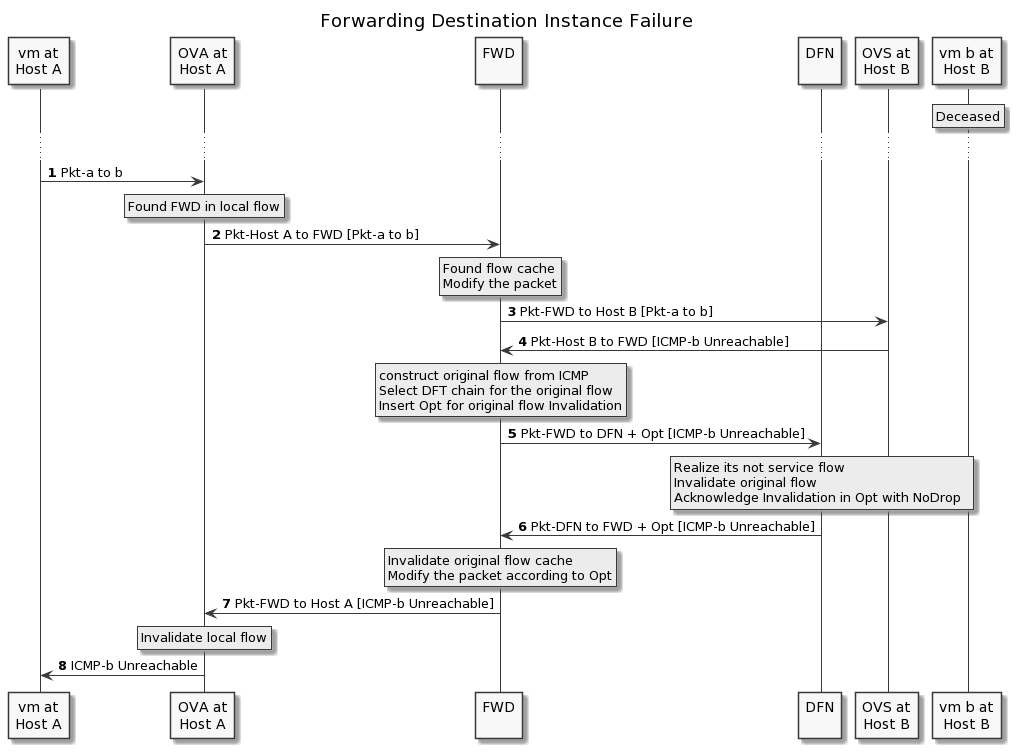

The diagram above was rendered by PlantUML. Its source (embedded in the PNG):
@startuml
' SPDX-License-Identifier: MIT
' Copyright (c) 2020 The Authors.

' Authors: Bin Liang

' Permission is hereby granted, free of charge, to any person obtaining a copy
' of this software and associated documentation files (the "Software"), to deal
' in the Software without restriction, including without limitation the rights
' to use, copy, modify, merge, publish, distribute, sublicense, and/or sell
' copies of the Software, and to permit persons to whom the Software is
' furnished to do so, subject to the following conditions:The above copyright
' notice and this permission notice shall be included in all copies or
' substantial portions of the Software.THE SOFTWARE IS PROVIDED "AS IS",
' WITHOUT WARRANTY OF ANY KIND, EXPRESS OR IMPLIED, INCLUDING BUT NOT LIMITED
' TO THE WARRANTIES OF MERCHANTABILITY, FITNESS FOR A PARTICULAR PURPOSE AND
' NONINFRINGEMENT. IN NO EVENT SHALL THE AUTHORS OR COPYRIGHT HOLDERS BE LIABLE
' FOR ANY CLAIM, DAMAGES OR OTHER LIABILITY, WHETHER IN AN ACTION OF CONTRACT,
' TORT OR OTHERWISE, ARISING FROM, OUT OF OR IN CONNECTION WITH THE SOFTWARE OR
' THE USE OR OTHER DEALINGS IN THE SOFTWARE.

title Forwarding Destination Instance Failure
skinparam monochrome true
autonumber

participant "vm at\nHost A" as a
participant "OVA at\nHost A" as oa
participant "FWD\n" as FWD
participant "DFN\n" as DFN
participant "OVS at\nHost B" as ob
participant "vm b at\nHost B" as b

rnote over b
    Deceased
endrnote
...

a -> oa: Pkt-a to b
rnote over oa
    Found FWD in local flow
endrnote
oa -> FWD: Pkt-Host A to FWD [Pkt-a to b]
rnote over FWD
    Found flow cache
    Modify the packet
endrnote
FWD -> ob: Pkt-FWD to Host B [Pkt-a to b]
ob -> FWD: Pkt-Host B to FWD [ICMP-b Unreachable]
rnote over FWD
    construct original flow from ICMP
    Select DFT chain for the original flow
    Insert Opt for original flow Invalidation
endrnote
FWD -> DFN: Pkt-FWD to DFN + Opt [ICMP-b Unreachable]
rnote over DFN
    Realize its not service flow
    Invalidate original flow
    Acknowledge Invalidation in Opt with NoDrop  
endrnote
DFN -> FWD: Pkt-DFN to FWD + Opt [ICMP-b Unreachable]
rnote over FWD
    Invalidate original flow cache
    Modify the packet according to Opt
endrnote
FWD -> oa: Pkt-FWD to Host A [ICMP-b Unreachable]
rnote over oa
    Invalidate local flow
endrnote
oa -> a: ICMP-b Unreachable
@enduml